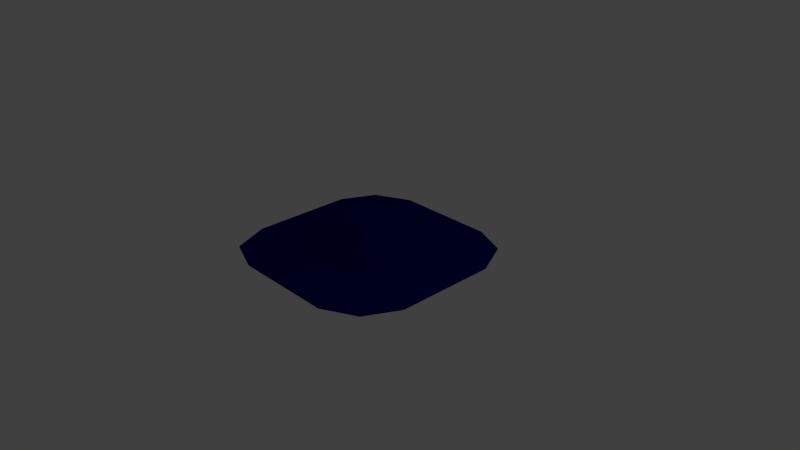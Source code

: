 # Source: untitled.blend  (saved by Blender 2.79.0; exported with 4.5.12 LTS)
import bpy
from mathutils import Matrix  # noqa: F401  (used for matrix-valued properties, if any)

bpy.ops.wm.read_factory_settings(use_empty=True)
scene = bpy.context.scene
scene.name = 'Scene'

# ---- collections
col_collection_1 = bpy.data.collections.new('Collection 1'); scene.collection.children.link(col_collection_1)

# ---- materials (node trees are filled in below, after node groups)
mat_material_001 = bpy.data.materials.new('Material.001')
mat_material_001.alpha_threshold = 0.0
mat_material_001.use_transparent_shadow = False
mat_material_001.diffuse_color = (0.001011, 0.003617, 0.1193, 1.0)
mat_material_001.roughness = 0.5

# ---- material node trees

# ---- world
world_world = bpy.data.worlds.new('World'); scene.world = world_world
world_world.color = (0.05088, 0.05088, 0.05088)
world_world.use_sun_shadow = False
world_world.sun_shadow_jitter_overblur = 0.0
world_world.cycles.sampling_method = 'MANUAL'

# ---- cameras
cam_camera = bpy.data.cameras.new('Camera')
cam_camera.clip_end = 100.0
cam_camera.lens = 35.0
cam_camera.sensor_width = 32.0
cam_camera.sensor_height = 18.0
cam_camera.ortho_scale = 7.314
cam_camera.dof.focus_distance = 0.0
cam_camera.dof.aperture_fstop = 128.0

# ---- lights
light_lamp = bpy.data.lights.new('Lamp', 'POINT')
light_lamp.transmission_factor = 0.0
light_lamp.cutoff_distance = 30.0
light_lamp.energy = 100.0
light_lamp.shadow_buffer_clip_start = 1.001
light_lamp.shadow_soft_size = 0.1
light_lamp.shadow_maximum_resolution = 0.006
light_lamp.use_absolute_resolution = True

# ---- meshes
me_plane = bpy.data.meshes.new('Plane')
me_plane.from_pydata([(-0.4422, -0.4504, 0.02811), (0.4329, -0.4349, 0.02811), (-0.4385, 0.4322, 0.02811), (0.4334, 0.4475, 0.02811), (-0.5224, -0.0001403, 0.02811), (-0.00036, -0.5221, 0.02811), (0.5216, -0.0001403, 0.02811), (-0.00036, 0.5219, 0.02811), (-0.00036, -0.0001403, 0.02811), (-0.5224, -0.2611, 0.02811), (0.2606, -0.5221, 0.02811), (0.5216, 0.2609, 0.02811), (-0.2614, 0.5219, 0.02811), (-0.5224, 0.2609, 0.02811), (-0.2614, -0.5221, 0.02811), (0.5216, -0.2611, 0.02811), (0.2606, 0.5219, 0.02811), (-0.00036, 0.2609, 0.02811), (-0.00036, -0.2611, 0.02811), (-0.2614, -0.0001403, 0.02811), (0.2606, -0.0001403, 0.02811), (0.2606, -0.2611, 0.02811), (-0.2614, -0.2611, 0.02811), (-0.2614, 0.2609, 0.02811), (0.2606, 0.2609, 0.02811), (-0.5224, -0.2611, 0.03508), (-0.4422, -0.4504, 0.03508), (0.2606, -0.5221, 0.03508), (0.4329, -0.4349, 0.03508), (0.5216, 0.2609, 0.03508), (0.4334, 0.4475, 0.03508), (-0.2614, 0.5219, 0.03508), (-0.4385, 0.4322, 0.03508), (-0.5224, 0.2609, 0.03508), (-0.5224, -0.0001403, 0.03508), (-0.2614, -0.5221, 0.03508), (-0.00036, -0.5221, 0.03508), (0.5216, -0.2611, 0.03508), (0.5216, -0.0001403, 0.03508), (0.2606, 0.5219, 0.03508), (-0.00036, 0.5219, 0.03508), (-0.00036, 0.2609, 0.04772), (-0.00036, -0.2611, 0.04772), (-0.00036, -0.0001403, 0.2059), (-0.2614, -0.0001403, 0.04772), (0.2606, -0.0001403, 0.04772), (0.2606, -0.2611, 0.04772), (-0.2614, -0.2611, 0.04772), (-0.2614, 0.2609, 0.04772), (0.2606, 0.2609, 0.04772), (-0.00036, -0.1042, 0.2059), (0.1037, -0.0001403, 0.2059), (-0.00036, 0.1039, 0.2059), (-0.1044, -0.0001403, 0.2059), (0.2606, -0.1306, 0.04772), (0.1301, -0.2611, 0.04772), (-0.2614, -0.1306, 0.04772), (-0.1309, -0.2611, 0.04772), (-0.2614, 0.1304, 0.04772), (-0.1309, 0.2609, 0.04772), (0.2606, 0.1304, 0.04772), (0.1301, 0.2609, 0.04772), (0.1037, 0.1039, 0.2059), (-0.1044, 0.1039, 0.2059), (0.1037, -0.1042, 0.2059), (-0.1044, -0.1042, 0.2059)], [], [(24, 16, 3, 11), (23, 12, 7, 17), (22, 19, 8, 18), (21, 20, 6, 15), (18, 8, 20, 21), (5, 18, 21, 10), (10, 21, 15, 1), (9, 4, 19, 22), (0, 9, 22, 14), (14, 22, 18, 5), (13, 2, 12, 23), (4, 13, 23, 19), (19, 23, 17, 8), (17, 7, 16, 24), (8, 17, 24, 20), (20, 24, 11, 6), (49, 29, 30, 39), (48, 59, 41, 40, 31), (65, 50, 43, 53), (46, 37, 38, 45, 54), (64, 54, 45, 51), (36, 27, 46, 55, 42), (27, 28, 37, 46), (25, 47, 56, 44, 34), (26, 35, 47, 25), (35, 36, 42, 57, 47), (33, 48, 31, 32), (34, 44, 58, 48, 33), (63, 52, 41, 59), (41, 61, 49, 39, 40), (62, 60, 49, 61), (45, 38, 29, 49, 60), (11, 3, 30, 29), (0, 14, 35, 26), (12, 2, 32, 31), (1, 15, 37, 28), (13, 4, 34, 33), (3, 16, 39, 30), (4, 9, 25, 34), (14, 5, 36, 35), (5, 10, 27, 36), (15, 6, 38, 37), (6, 11, 29, 38), (16, 7, 40, 39), (9, 0, 26, 25), (7, 12, 31, 40), (10, 1, 28, 27), (2, 13, 33, 32), (52, 62, 61, 41), (43, 51, 62, 52), (51, 45, 60, 62), (58, 63, 59, 48), (44, 53, 63, 58), (53, 43, 52, 63), (50, 64, 51, 43), (42, 55, 64, 50), (55, 46, 54, 64), (56, 65, 53, 44), (47, 57, 65, 56), (57, 42, 50, 65)])
me_plane.materials.append(mat_material_001)
me_plane.use_remesh_preserve_volume = False
me_plane.use_remesh_preserve_attributes = False
me_plane.use_mirror_vertex_groups = False
me_plane.update()

# ---- objects
ob_plane = bpy.data.objects.new('Plane', me_plane)
ob_lamp = bpy.data.objects.new('Lamp', light_lamp)
ob_camera = bpy.data.objects.new('Camera', cam_camera)

# ---- transforms, parenting, visibility, modifiers, constraints
ob_plane.location = (0.0, 0.0, 0.0)
ob_plane.scale = (2.642, 2.642, 2.642)
ob_plane.lineart.crease_threshold = 0.0
ob_lamp.location = (4.076, 1.005, 5.904)
ob_lamp.rotation_euler = (0.6503, 0.05522, 1.866)
ob_lamp.lock_rotations_4d = False
ob_lamp.empty_display_type = 'ARROWS'
ob_lamp.color = (0.0, 0.0, 0.0, 0.0)
ob_lamp.lineart.crease_threshold = 0.0
ob_camera.location = (7.481, -6.508, 5.344)
ob_camera.rotation_euler = (1.109, 0.0, 0.8149)
ob_camera.lock_rotations_4d = False
ob_camera.empty_display_type = 'ARROWS'
ob_camera.color = (0.0, 0.0, 0.0, 0.0)
ob_camera.display_type = 'WIRE'
ob_camera.lineart.crease_threshold = 0.0

# ---- collection membership
col_collection_1.objects.link(ob_plane)
col_collection_1.objects.link(ob_lamp)
col_collection_1.objects.link(ob_camera)

# ---- scene / render settings (as saved in the file)
scene.camera = ob_camera
scene.frame_start = 1; scene.frame_end = 250; scene.frame_set(1)
scene.render.engine = 'BLENDER_EEVEE_NEXT'
scene.render.resolution_percentage = 50
scene.render.dither_intensity = 0.0
scene.cycles.use_denoising = False
scene.cycles.samples = 128
scene.cycles.sampling_pattern = 'TABULATED_SOBOL'
scene.cycles.use_adaptive_sampling = False
scene.cycles.use_light_tree = False
scene.cycles.blur_glossy = 0.0
scene.cycles.sample_clamp_indirect = 0.0
scene.view_settings.view_transform = 'Standard'
bpy.context.view_layer.update()
